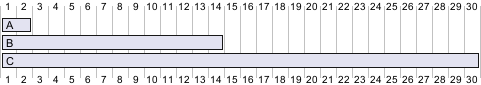

The diagram above was rendered by PlantUML. Its source (embedded in the PNG):
@startgantt
[A] lasts 2 days
[B] lasts 2 weeks
[C] lasts 1 month
@endgantt